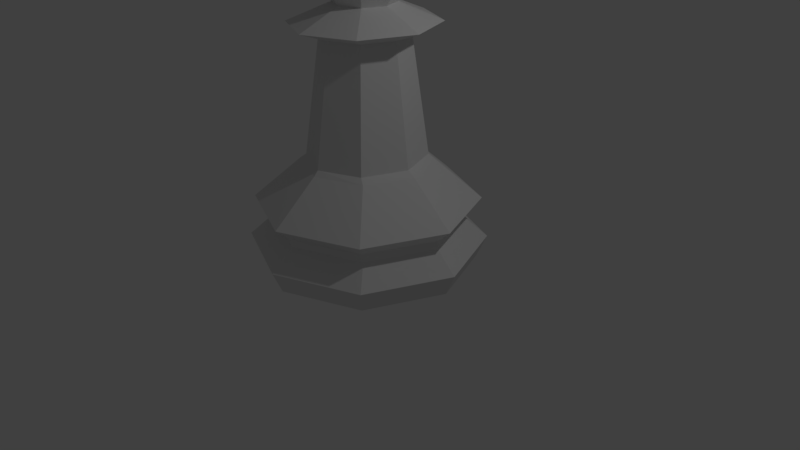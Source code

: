 # Source: LPChessPawn.blend  (saved by Blender 2.78.0; exported with 4.5.12 LTS)
import bpy
from mathutils import Matrix  # noqa: F401  (used for matrix-valued properties, if any)

bpy.ops.wm.read_factory_settings(use_empty=True)
scene = bpy.context.scene
scene.name = 'Scene'

# ---- collections
col_collection_1 = bpy.data.collections.new('Collection 1'); scene.collection.children.link(col_collection_1)

# ---- world
world_world = bpy.data.worlds.new('World'); scene.world = world_world
world_world.color = (0.05088, 0.05088, 0.05088)
world_world.use_sun_shadow = False
world_world.sun_shadow_jitter_overblur = 0.0
world_world.cycles.sampling_method = 'MANUAL'

# ---- cameras
cam_camera = bpy.data.cameras.new('Camera')
cam_camera.clip_end = 100.0
cam_camera.lens = 35.0
cam_camera.sensor_width = 32.0
cam_camera.sensor_height = 18.0
cam_camera.ortho_scale = 7.314
cam_camera.dof.focus_distance = 0.0
cam_camera.dof.aperture_fstop = 128.0

# ---- lights
light_lamp = bpy.data.lights.new('Lamp', 'POINT')
light_lamp.transmission_factor = 0.0
light_lamp.cutoff_distance = 30.0
light_lamp.energy = 100.0
light_lamp.shadow_buffer_clip_start = 1.001
light_lamp.shadow_soft_size = 0.1
light_lamp.shadow_maximum_resolution = 0.006
light_lamp.use_absolute_resolution = True

# ---- meshes
me_sphere_001 = bpy.data.meshes.new('Sphere.001')
me_sphere_001.from_pydata([(0.0, 0.4585, 0.631), (0.0, 0.7418, 0.241), (0.3242, 0.3242, 0.631), (0.5245, 0.5245, 0.241), (0.5245, 0.5245, -0.241), (0.2589, 0.2771, -0.7777), (0.4585, -7.958e-08, 0.631), (0.7418, -7.958e-08, 0.241), (0.7418, -4.977e-08, -0.241), (0.3662, 3.891e-07, -0.7777), (0.3242, -0.3242, 0.631), (0.5245, -0.5245, 0.241), (0.5245, -0.5245, -0.241), (0.2589, -0.2771, -0.7777), (-1.139e-08, -0.4585, 0.631), (1.842e-08, -0.7418, 0.241), (-1.139e-08, -0.7418, -0.241), (-3.216e-08, -0.3919, -0.7777), (-4.822e-08, -1.164e-07, 0.78), (-0.3242, -0.3242, 0.631), (-0.5245, -0.5245, 0.241), (-0.5245, -0.5245, -0.241), (-0.2589, -0.2771, -0.7777), (-0.4585, -7.958e-08, 0.631), (-0.7418, -4.977e-08, 0.241), (-0.7418, -4.977e-08, -0.241), (-0.3662, 7.29e-07, -0.7777), (-0.3242, 0.3242, 0.631), (-0.5245, 0.5245, 0.241), (-0.5245, 0.5245, -0.241), (-0.2589, 0.2771, -0.7777), (1.842e-08, 0.7418, -0.241), (7.629e-08, 0.3919, -0.7777), (0.0, -6.819e-08, -0.78), (0.0, 1.5, -3.718), (1.061, 1.061, -3.718), (1.5, 1.132e-07, -3.718), (1.061, -1.061, -3.718), (-4.888e-07, -1.5, -3.718), (-1.061, -1.061, -3.718), (-1.5, 1.448e-06, -3.718), (-1.061, 1.061, -3.718), (-1.108e-07, 1.372, -4.0), (0.9699, 0.9699, -4.0), (1.372, 6.24e-08, -4.0), (0.9699, -0.9699, -4.0), (-4.387e-07, -1.372, -4.0), (-0.9699, -0.9699, -4.0), (-1.372, 1.188e-06, -4.0), (-0.9699, 0.9699, -4.0), (9.936e-09, 1.417, -3.187), (0.9945, 1.002, -3.187), (1.406, 1.346e-07, -3.187), (0.9945, -1.002, -3.187), (-4.484e-07, -1.417, -3.187), (-0.9945, -1.002, -3.187), (-1.406, 1.396e-06, -3.187), (-0.9945, 1.002, -3.187), (4.442e-08, 1.197, -3.373), (4.428e-08, 1.199, -3.462), (0.8667, 0.8475, -3.462), (0.8468, 0.8468, -3.373), (1.226, 1.832e-07, -3.462), (1.197, 1.835e-07, -3.373), (0.8667, -0.8475, -3.462), (0.8468, -0.8468, -3.373), (-3.551e-07, -1.199, -3.462), (-3.458e-07, -1.197, -3.373), (-0.8667, -0.8475, -3.462), (-0.8468, -0.8468, -3.373), (-1.226, 1.25e-06, -3.462), (-1.197, 1.249e-06, -3.373), (-0.8667, 0.8475, -3.462), (-0.8468, 0.8468, -3.373), (7.942e-08, 0.8268, -2.681), (0.5846, 0.5846, -2.681), (0.8268, 2.865e-07, -2.681), (0.5846, -0.5846, -2.681), (-1.9e-07, -0.8268, -2.681), (-0.5846, -0.5846, -2.681), (-0.8268, 1.022e-06, -2.681), (-0.5846, 0.5846, -2.681), (6.156e-08, 0.7684, -2.617), (0.5077, 0.5434, -2.617), (0.7181, 2.833e-07, -2.617), (0.5077, -0.5434, -2.617), (-1.511e-07, -0.7684, -2.617), (-0.5077, -0.5434, -2.617), (-0.7181, 9.499e-07, -2.617), (-0.5077, 0.5434, -2.617), (0.3655, -0.3911, -1.138), (0.5169, 3.438e-07, -1.138), (0.3655, 0.3911, -1.138), (7.362e-08, 0.5531, -1.138), (-0.3655, 0.3911, -1.138), (-0.5169, 8.236e-07, -1.138), (-0.3655, -0.3911, -1.138), (-7.947e-08, -0.5531, -1.138), (0.6202, -0.6638, -0.9993), (0.8772, 2.355e-07, -0.9993), (0.6202, 0.6638, -0.9993), (7.349e-08, 0.9387, -0.9993), (-0.6202, 0.6638, -0.9993), (-0.8772, 1.05e-06, -0.9993), (-0.6202, -0.6638, -0.9993), (-1.863e-07, -0.9387, -0.9993), (0.2589, -0.2771, -0.7777), (0.3662, 3.891e-07, -0.7777), (0.2589, 0.2771, -0.7777), (7.629e-08, 0.3919, -0.7777), (-0.2589, 0.2771, -0.7777), (-0.3662, 7.29e-07, -0.7777), (-0.2589, -0.2771, -0.7777), (-3.216e-08, -0.3919, -0.7777)], [], [(0, 18, 2), (32, 31, 4, 5), (1, 0, 2, 3), (33, 32, 5), (31, 1, 3, 4), (33, 5, 9), (4, 3, 7, 8), (2, 18, 6), (5, 4, 8, 9), (3, 2, 6, 7), (33, 9, 13), (8, 7, 11, 12), (6, 18, 10), (9, 8, 12, 13), (7, 6, 10, 11), (33, 13, 17), (12, 11, 15, 16), (10, 18, 14), (13, 12, 16, 17), (11, 10, 14, 15), (33, 17, 22), (16, 15, 20, 21), (14, 18, 19), (17, 16, 21, 22), (15, 14, 19, 20), (33, 22, 26), (21, 20, 24, 25), (19, 18, 23), (22, 21, 25, 26), (20, 19, 23, 24), (33, 26, 30), (25, 24, 28, 29), (23, 18, 27), (26, 25, 29, 30), (24, 23, 27, 28), (33, 30, 32), (29, 28, 1, 31), (27, 18, 0), (30, 29, 31, 32), (28, 27, 0, 1), (68, 69, 71, 70), (70, 71, 73, 72), (64, 65, 67, 66), (66, 67, 69, 68), (75, 83, 84, 76), (76, 84, 85, 77), (47, 39, 40, 48), (35, 60, 62, 36), (36, 62, 64, 37), (41, 72, 59, 34), (34, 59, 60, 35), (80, 88, 89, 81), (74, 82, 83, 75), (81, 89, 82, 74), (46, 38, 39, 47), (39, 68, 70, 40), (40, 70, 72, 41), (37, 64, 66, 38), (38, 66, 68, 39), (77, 85, 86, 78), (79, 87, 88, 80), (78, 86, 87, 79), (45, 37, 38, 46), (55, 79, 80, 56), (57, 81, 74, 50), (53, 77, 78, 54), (51, 75, 76, 52), (43, 35, 36, 44), (56, 80, 81, 57), (50, 74, 75, 51), (54, 78, 79, 55), (52, 76, 77, 53), (44, 36, 37, 45), (61, 51, 52, 63), (63, 52, 53, 65), (73, 57, 50, 58), (58, 50, 51, 61), (45, 46, 47, 48, 49, 42, 43, 44), (42, 34, 35, 43), (69, 55, 56, 71), (71, 56, 57, 73), (65, 53, 54, 67), (67, 54, 55, 69), (49, 41, 34, 42), (48, 40, 41, 49), (82, 89, 94, 93), (59, 58, 61, 60), (72, 73, 58, 59), (62, 63, 65, 64), (60, 61, 63, 62), (96, 97, 105, 104), (88, 87, 96, 95), (89, 88, 95, 94), (83, 82, 93, 92), (85, 84, 91, 90), (86, 85, 90, 97), (87, 86, 97, 96), (84, 83, 92, 91), (103, 104, 112, 111), (94, 95, 103, 102), (91, 92, 100, 99), (90, 91, 99, 98), (97, 90, 98, 105), (95, 96, 104, 103), (93, 94, 102, 101), (92, 93, 101, 100), (106, 107, 108, 109, 110, 111, 112, 113), (101, 102, 110, 109), (100, 101, 109, 108), (104, 105, 113, 112), (102, 103, 111, 110), (99, 100, 108, 107), (98, 99, 107, 106), (105, 98, 106, 113)])
me_sphere_001.use_remesh_preserve_volume = False
me_sphere_001.use_remesh_preserve_attributes = False
me_sphere_001.use_mirror_vertex_groups = False
me_sphere_001.update()

# ---- objects
ob_chess_pawn = bpy.data.objects.new('Chess Pawn', me_sphere_001)
ob_lamp = bpy.data.objects.new('Lamp', light_lamp)
ob_camera = bpy.data.objects.new('Camera', cam_camera)

# ---- transforms, parenting, visibility, modifiers, constraints
ob_chess_pawn.location = (0.0, 0.0, 4.0)
ob_chess_pawn.lineart.crease_threshold = 0.0
ob_lamp.location = (4.076, 1.005, 5.904)
ob_lamp.rotation_euler = (0.6503, 0.05522, 1.866)
ob_lamp.lock_rotations_4d = False
ob_lamp.empty_display_type = 'ARROWS'
ob_lamp.color = (0.0, 0.0, 0.0, 0.0)
ob_lamp.lineart.crease_threshold = 0.0
ob_camera.location = (7.481, -6.508, 5.344)
ob_camera.rotation_euler = (1.109, 0.0, 0.8149)
ob_camera.lock_rotations_4d = False
ob_camera.empty_display_type = 'ARROWS'
ob_camera.color = (0.0, 0.0, 0.0, 0.0)
ob_camera.display_type = 'WIRE'
ob_camera.lineart.crease_threshold = 0.0

# ---- collection membership
col_collection_1.objects.link(ob_chess_pawn)
col_collection_1.objects.link(ob_lamp)
col_collection_1.objects.link(ob_camera)

# ---- scene / render settings (as saved in the file)
scene.camera = ob_camera
scene.frame_start = 1; scene.frame_end = 250; scene.frame_set(1)
scene.render.engine = 'BLENDER_EEVEE_NEXT'
scene.render.resolution_percentage = 50
scene.render.dither_intensity = 0.0
scene.cycles.use_denoising = False
scene.cycles.samples = 128
scene.cycles.sampling_pattern = 'TABULATED_SOBOL'
scene.cycles.light_sampling_threshold = 0.0
scene.cycles.use_adaptive_sampling = False
scene.cycles.use_light_tree = False
scene.cycles.blur_glossy = 0.0
scene.cycles.sample_clamp_indirect = 0.0
scene.view_settings.view_transform = 'Standard'
bpy.context.view_layer.update()
